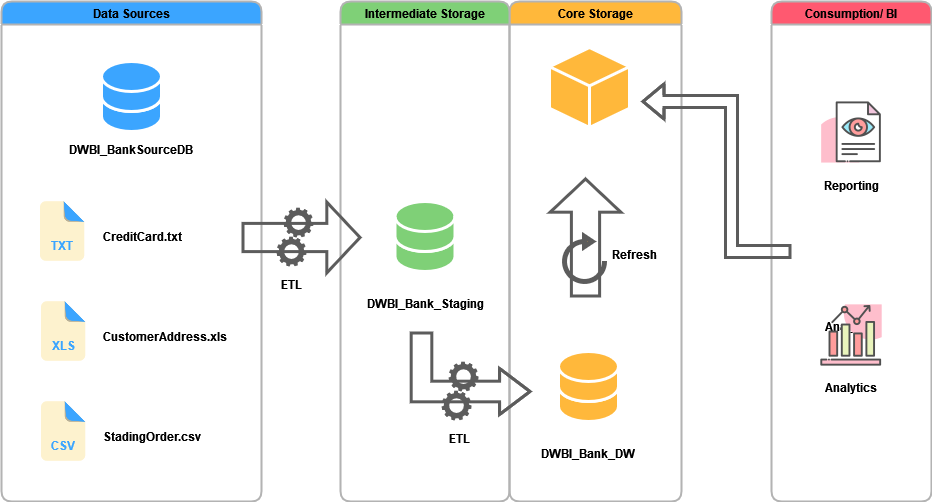

The diagram above was exported from draw.io. Its source (the exported page's mxGraphModel, read from the mxfile embedded in the PNG):
<mxGraphModel dx="1198" dy="610" grid="1" gridSize="10" guides="1" tooltips="1" connect="1" arrows="1" fold="1" page="1" pageScale="1" pageWidth="1100" pageHeight="850" math="0" shadow="0">
  <root>
    <mxCell id="0" />
    <mxCell id="1" parent="0" />
    <mxCell id="4qejsobfqfUcnsGzVwAY-12" value="Data Sources" style="swimlane;rounded=1;fillColor=#3ba5ff;strokeColor=#B3B3B3;gradientColor=none;swimlaneFillColor=none;fontColor=#000000;strokeWidth=2;" parent="1" vertex="1">
      <mxGeometry x="40" y="40" width="260" height="500" as="geometry" />
    </mxCell>
    <mxCell id="0x21o_6bixV0b1XZ24I9-35" value="&lt;b&gt;DWBI_BankSourceDB&lt;/b&gt;" style="text;html=1;strokeColor=none;fillColor=none;align=center;verticalAlign=middle;whiteSpace=wrap;rounded=0;fontColor=#000000;" parent="4qejsobfqfUcnsGzVwAY-12" vertex="1">
      <mxGeometry x="51" y="133" width="158" height="30" as="geometry" />
    </mxCell>
    <mxCell id="dJZP51PW6T6Fer2XRq-B-1" value="" style="group;fontColor=#3BA5FF;" parent="4qejsobfqfUcnsGzVwAY-12" vertex="1" connectable="0">
      <mxGeometry x="31" y="200" width="60" height="60" as="geometry" />
    </mxCell>
    <mxCell id="dJZP51PW6T6Fer2XRq-B-2" value="" style="shape=image;html=1;verticalAlign=top;verticalLabelPosition=bottom;labelBackgroundColor=#ffffff;imageAspect=0;aspect=fixed;image=https://cdn4.iconfinder.com/data/icons/file-extension-3/115/eps_extension_file_name-11-128.png;strokeColor=#ffffff;strokeWidth=2;fillColor=#2687CF;" parent="dJZP51PW6T6Fer2XRq-B-1" vertex="1">
      <mxGeometry width="60" height="60" as="geometry" />
    </mxCell>
    <mxCell id="dJZP51PW6T6Fer2XRq-B-3" value="&lt;font color=&quot;#3BA5FF&quot;&gt;&lt;b&gt;TXT&lt;/b&gt;&lt;/font&gt;" style="rounded=0;whiteSpace=wrap;html=1;strokeColor=#fdf2ce;strokeWidth=3;fillColor=#fdf2ce;" parent="dJZP51PW6T6Fer2XRq-B-1" vertex="1">
      <mxGeometry x="15" y="34" width="30" height="20" as="geometry" />
    </mxCell>
    <mxCell id="dJZP51PW6T6Fer2XRq-B-6" value="&lt;b&gt;CreditCard.txt&lt;/b&gt;" style="text;html=1;strokeColor=none;fillColor=none;align=left;verticalAlign=middle;whiteSpace=wrap;rounded=0;fontColor=#000000;" parent="4qejsobfqfUcnsGzVwAY-12" vertex="1">
      <mxGeometry x="100" y="220" width="158" height="30" as="geometry" />
    </mxCell>
    <mxCell id="dJZP51PW6T6Fer2XRq-B-7" value="" style="group;fontColor=#3BA5FF;" parent="4qejsobfqfUcnsGzVwAY-12" vertex="1" connectable="0">
      <mxGeometry x="32" y="300" width="60" height="60" as="geometry" />
    </mxCell>
    <mxCell id="dJZP51PW6T6Fer2XRq-B-8" value="" style="shape=image;html=1;verticalAlign=top;verticalLabelPosition=bottom;labelBackgroundColor=#ffffff;imageAspect=0;aspect=fixed;image=https://cdn4.iconfinder.com/data/icons/file-extension-3/115/eps_extension_file_name-11-128.png;strokeColor=#ffffff;strokeWidth=2;fillColor=#2687CF;" parent="dJZP51PW6T6Fer2XRq-B-7" vertex="1">
      <mxGeometry width="60" height="60" as="geometry" />
    </mxCell>
    <mxCell id="dJZP51PW6T6Fer2XRq-B-9" value="&lt;font color=&quot;#3BA5FF&quot;&gt;&lt;b&gt;XLS&lt;/b&gt;&lt;/font&gt;" style="rounded=0;whiteSpace=wrap;html=1;strokeColor=#fdf2ce;strokeWidth=3;fillColor=#fdf2ce;" parent="dJZP51PW6T6Fer2XRq-B-7" vertex="1">
      <mxGeometry x="15" y="34" width="30" height="20" as="geometry" />
    </mxCell>
    <mxCell id="dJZP51PW6T6Fer2XRq-B-10" value="&lt;b&gt;CustomerAddress.xls&lt;/b&gt;" style="text;html=1;strokeColor=none;fillColor=none;align=left;verticalAlign=middle;whiteSpace=wrap;rounded=0;fontColor=#000000;" parent="4qejsobfqfUcnsGzVwAY-12" vertex="1">
      <mxGeometry x="100" y="320" width="158" height="30" as="geometry" />
    </mxCell>
    <mxCell id="dJZP51PW6T6Fer2XRq-B-11" value="" style="group" parent="4qejsobfqfUcnsGzVwAY-12" vertex="1" connectable="0">
      <mxGeometry x="100" y="60" width="60" height="70" as="geometry" />
    </mxCell>
    <mxCell id="ZPeA8DeUJcqv7h1ELzBi-3" value="" style="shape=cylinder3;whiteSpace=wrap;html=1;boundedLbl=1;backgroundOutline=1;size=15;fontColor=#000000;strokeColor=#FFFFFF;strokeWidth=3;fillColor=#3BA5FF;gradientColor=none;" parent="dJZP51PW6T6Fer2XRq-B-11" vertex="1">
      <mxGeometry y="20" width="60" height="50" as="geometry" />
    </mxCell>
    <mxCell id="ZPeA8DeUJcqv7h1ELzBi-4" value="" style="shape=cylinder3;whiteSpace=wrap;html=1;boundedLbl=1;backgroundOutline=1;size=15;fontColor=#000000;strokeColor=#FFFFFF;strokeWidth=3;fillColor=#3ba5ff;gradientColor=none;" parent="dJZP51PW6T6Fer2XRq-B-11" vertex="1">
      <mxGeometry width="60" height="50" as="geometry" />
    </mxCell>
    <mxCell id="dJZP51PW6T6Fer2XRq-B-17" value="" style="group;fontColor=#3BA5FF;" parent="4qejsobfqfUcnsGzVwAY-12" vertex="1" connectable="0">
      <mxGeometry x="32" y="400" width="60" height="60" as="geometry" />
    </mxCell>
    <mxCell id="dJZP51PW6T6Fer2XRq-B-18" value="" style="shape=image;html=1;verticalAlign=top;verticalLabelPosition=bottom;labelBackgroundColor=#ffffff;imageAspect=0;aspect=fixed;image=https://cdn4.iconfinder.com/data/icons/file-extension-3/115/eps_extension_file_name-11-128.png;strokeColor=#ffffff;strokeWidth=2;fillColor=#2687CF;" parent="dJZP51PW6T6Fer2XRq-B-17" vertex="1">
      <mxGeometry width="60" height="60" as="geometry" />
    </mxCell>
    <mxCell id="dJZP51PW6T6Fer2XRq-B-19" value="&lt;font color=&quot;#3BA5FF&quot;&gt;&lt;b&gt;CSV&lt;/b&gt;&lt;/font&gt;" style="rounded=0;whiteSpace=wrap;html=1;strokeColor=#fdf2ce;strokeWidth=3;fillColor=#fdf2ce;" parent="dJZP51PW6T6Fer2XRq-B-17" vertex="1">
      <mxGeometry x="15" y="34" width="30" height="20" as="geometry" />
    </mxCell>
    <mxCell id="dJZP51PW6T6Fer2XRq-B-20" value="&lt;b&gt;StadingOrder.csv&lt;/b&gt;" style="text;html=1;strokeColor=none;fillColor=none;align=left;verticalAlign=middle;whiteSpace=wrap;rounded=0;fontColor=#000000;" parent="4qejsobfqfUcnsGzVwAY-12" vertex="1">
      <mxGeometry x="100" y="420" width="158" height="30" as="geometry" />
    </mxCell>
    <mxCell id="dJZP51PW6T6Fer2XRq-B-34" value="Core Storage" style="swimlane;rounded=1;fillColor=#FFB83B;strokeColor=#B3B3B3;gradientColor=none;swimlaneFillColor=none;fontColor=#000000;strokeWidth=2;" parent="1" vertex="1">
      <mxGeometry x="548" y="40" width="172" height="500" as="geometry" />
    </mxCell>
    <mxCell id="dJZP51PW6T6Fer2XRq-B-38" value="" style="whiteSpace=wrap;html=1;shape=mxgraph.basic.isocube;isoAngle=15;fontColor=#3BA5FF;strokeColor=#FFFFFF;strokeWidth=3;fillColor=#FFB83B;gradientColor=none;aspect=fixed;" parent="dJZP51PW6T6Fer2XRq-B-34" vertex="1">
      <mxGeometry x="40" y="46" width="80" height="80" as="geometry" />
    </mxCell>
    <mxCell id="BnPC5Ja2JqbhtBXgbIKT-96" value="" style="sketch=0;html=1;aspect=fixed;strokeColor=none;shadow=0;align=center;verticalAlign=top;fillColor=#5c5c5c;shape=mxgraph.gcp2.gear" parent="dJZP51PW6T6Fer2XRq-B-34" vertex="1">
      <mxGeometry x="-61" y="360" width="30" height="30" as="geometry" />
    </mxCell>
    <mxCell id="BnPC5Ja2JqbhtBXgbIKT-97" value="" style="sketch=0;html=1;aspect=fixed;strokeColor=none;shadow=0;align=center;verticalAlign=top;fillColor=#5c5c5c;shape=mxgraph.gcp2.gear" parent="dJZP51PW6T6Fer2XRq-B-34" vertex="1">
      <mxGeometry x="-68" y="389" width="30" height="30" as="geometry" />
    </mxCell>
    <mxCell id="BnPC5Ja2JqbhtBXgbIKT-101" value="" style="group" parent="dJZP51PW6T6Fer2XRq-B-34" vertex="1" connectable="0">
      <mxGeometry y="350" width="158" height="117" as="geometry" />
    </mxCell>
    <mxCell id="BnPC5Ja2JqbhtBXgbIKT-102" value="" style="group" parent="BnPC5Ja2JqbhtBXgbIKT-101" vertex="1" connectable="0">
      <mxGeometry x="49" width="60" height="70" as="geometry" />
    </mxCell>
    <mxCell id="BnPC5Ja2JqbhtBXgbIKT-103" value="" style="shape=cylinder3;whiteSpace=wrap;html=1;boundedLbl=1;backgroundOutline=1;size=15;fontColor=#000000;strokeColor=#FFFFFF;strokeWidth=3;fillColor=#FFB83B;gradientColor=none;" parent="BnPC5Ja2JqbhtBXgbIKT-102" vertex="1">
      <mxGeometry y="20" width="60" height="50" as="geometry" />
    </mxCell>
    <mxCell id="BnPC5Ja2JqbhtBXgbIKT-104" value="" style="shape=cylinder3;whiteSpace=wrap;html=1;boundedLbl=1;backgroundOutline=1;size=15;fontColor=#000000;strokeColor=#FFFFFF;strokeWidth=3;fillColor=#FFB83B;gradientColor=none;" parent="BnPC5Ja2JqbhtBXgbIKT-102" vertex="1">
      <mxGeometry width="60" height="50" as="geometry" />
    </mxCell>
    <mxCell id="BnPC5Ja2JqbhtBXgbIKT-105" value="&lt;b&gt;DWBI_Bank_DW&lt;/b&gt;" style="text;html=1;strokeColor=none;fillColor=none;align=center;verticalAlign=middle;whiteSpace=wrap;rounded=0;fontColor=#000000;" parent="BnPC5Ja2JqbhtBXgbIKT-101" vertex="1">
      <mxGeometry y="87" width="158" height="30" as="geometry" />
    </mxCell>
    <mxCell id="BnPC5Ja2JqbhtBXgbIKT-111" value="" style="shape=flexArrow;endArrow=classic;html=1;rounded=0;strokeColor=#5c5c5c;strokeWidth=3;endWidth=39.523809523809526;endSize=10.061904761904762;width=26.19047619047619;" parent="dJZP51PW6T6Fer2XRq-B-34" edge="1">
      <mxGeometry width="50" height="50" relative="1" as="geometry">
        <mxPoint x="76" y="296" as="sourcePoint" />
        <mxPoint x="76" y="176" as="targetPoint" />
      </mxGeometry>
    </mxCell>
    <mxCell id="BnPC5Ja2JqbhtBXgbIKT-113" value="&lt;b&gt;Refresh&lt;/b&gt;" style="text;html=1;strokeColor=none;fillColor=none;align=center;verticalAlign=middle;whiteSpace=wrap;rounded=0;fontColor=#000000;" parent="dJZP51PW6T6Fer2XRq-B-34" vertex="1">
      <mxGeometry x="95.01" y="237.5" width="60" height="30" as="geometry" />
    </mxCell>
    <mxCell id="BnPC5Ja2JqbhtBXgbIKT-115" value="" style="html=1;verticalLabelPosition=bottom;align=center;labelBackgroundColor=#ffffff;verticalAlign=top;strokeWidth=5;strokeColor=#5C5C5C;shadow=0;dashed=0;shape=mxgraph.ios7.icons.reload;fontColor=#000000;fillColor=#FFB83B;aspect=fixed;" parent="dJZP51PW6T6Fer2XRq-B-34" vertex="1">
      <mxGeometry x="55" y="235" width="40.01" height="45" as="geometry" />
    </mxCell>
    <mxCell id="BnPC5Ja2JqbhtBXgbIKT-31" value="Consumption/ BI" style="swimlane;rounded=1;fillColor=#ff5970;strokeColor=#B3B3B3;gradientColor=none;swimlaneFillColor=none;fontColor=#000000;strokeWidth=2;" parent="1" vertex="1">
      <mxGeometry x="810" y="40" width="160" height="500" as="geometry" />
    </mxCell>
    <mxCell id="BnPC5Ja2JqbhtBXgbIKT-84" value="&lt;b&gt;Reporting&lt;/b&gt;" style="text;html=1;strokeColor=none;fillColor=none;align=center;verticalAlign=middle;whiteSpace=wrap;rounded=0;" parent="BnPC5Ja2JqbhtBXgbIKT-31" vertex="1">
      <mxGeometry x="50" y="120" width="60" height="30" as="geometry" />
    </mxCell>
    <mxCell id="BnPC5Ja2JqbhtBXgbIKT-85" value="&lt;b&gt;Analytics&lt;/b&gt;" style="text;html=1;strokeColor=none;fillColor=none;align=center;verticalAlign=middle;whiteSpace=wrap;rounded=0;" parent="BnPC5Ja2JqbhtBXgbIKT-31" vertex="1">
      <mxGeometry x="50" y="310" width="60" height="30" as="geometry" />
    </mxCell>
    <mxCell id="BnPC5Ja2JqbhtBXgbIKT-120" value="" style="group" parent="BnPC5Ja2JqbhtBXgbIKT-31" vertex="1" connectable="0">
      <mxGeometry x="48" y="105" width="64" height="290" as="geometry" />
    </mxCell>
    <mxCell id="BnPC5Ja2JqbhtBXgbIKT-38" value="" style="shape=image;html=1;verticalAlign=top;verticalLabelPosition=bottom;labelBackgroundColor=#ffffff;imageAspect=0;aspect=fixed;image=https://cdn0.iconfinder.com/data/icons/business-startup-10/50/59-128.png;strokeWidth=3;fillColor=#FF7351;" parent="BnPC5Ja2JqbhtBXgbIKT-120" vertex="1">
      <mxGeometry y="-6" width="64" height="64" as="geometry" />
    </mxCell>
    <mxCell id="BnPC5Ja2JqbhtBXgbIKT-117" value="" style="shape=image;html=1;verticalAlign=top;verticalLabelPosition=bottom;labelBackgroundColor=#ffffff;imageAspect=0;aspect=fixed;image=https://cdn0.iconfinder.com/data/icons/business-startup-10/50/18-128.png;strokeWidth=3;fillColor=#FF7351;" parent="BnPC5Ja2JqbhtBXgbIKT-120" vertex="1">
      <mxGeometry y="197" width="64" height="64" as="geometry" />
    </mxCell>
    <mxCell id="BnPC5Ja2JqbhtBXgbIKT-118" value="&lt;b&gt;Analytics&lt;/b&gt;" style="text;html=1;strokeColor=none;fillColor=none;align=center;verticalAlign=middle;whiteSpace=wrap;rounded=0;" parent="BnPC5Ja2JqbhtBXgbIKT-120" vertex="1">
      <mxGeometry x="2" y="266" width="60" height="30" as="geometry" />
    </mxCell>
    <mxCell id="BnPC5Ja2JqbhtBXgbIKT-119" value="&lt;b&gt;Reporting&lt;/b&gt;" style="text;html=1;strokeColor=none;fillColor=none;align=center;verticalAlign=middle;whiteSpace=wrap;rounded=0;" parent="BnPC5Ja2JqbhtBXgbIKT-120" vertex="1">
      <mxGeometry x="2" y="64" width="60" height="30" as="geometry" />
    </mxCell>
    <mxCell id="BnPC5Ja2JqbhtBXgbIKT-45" value="" style="shape=flexArrow;endArrow=classic;html=1;rounded=0;strokeColor=#5C5C5C;strokeWidth=3;edgeStyle=orthogonalEdgeStyle;" parent="1" edge="1">
      <mxGeometry width="50" height="50" relative="1" as="geometry">
        <mxPoint x="830" y="290" as="sourcePoint" />
        <mxPoint x="680" y="140" as="targetPoint" />
        <Array as="points">
          <mxPoint x="770" y="290" />
          <mxPoint x="770" y="140" />
        </Array>
      </mxGeometry>
    </mxCell>
    <mxCell id="0x21o_6bixV0b1XZ24I9-32" value="Intermediate Storage" style="swimlane;rounded=1;fillColor=#7fd077;strokeColor=#B3B3B3;gradientColor=none;swimlaneFillColor=none;fontColor=#000000;strokeWidth=2;" parent="1" vertex="1">
      <mxGeometry x="379" y="40" width="169" height="500" as="geometry" />
    </mxCell>
    <mxCell id="BnPC5Ja2JqbhtBXgbIKT-94" value="" style="group" parent="0x21o_6bixV0b1XZ24I9-32" vertex="1" connectable="0">
      <mxGeometry x="5.5" y="200" width="158" height="117" as="geometry" />
    </mxCell>
    <mxCell id="dJZP51PW6T6Fer2XRq-B-23" value="" style="group" parent="BnPC5Ja2JqbhtBXgbIKT-94" vertex="1" connectable="0">
      <mxGeometry x="49" width="60" height="70" as="geometry" />
    </mxCell>
    <mxCell id="dJZP51PW6T6Fer2XRq-B-4" value="" style="shape=cylinder3;whiteSpace=wrap;html=1;boundedLbl=1;backgroundOutline=1;size=15;fontColor=#000000;strokeColor=#FFFFFF;strokeWidth=3;fillColor=#7fd077;gradientColor=none;" parent="dJZP51PW6T6Fer2XRq-B-23" vertex="1">
      <mxGeometry y="20" width="60" height="50" as="geometry" />
    </mxCell>
    <mxCell id="dJZP51PW6T6Fer2XRq-B-5" value="" style="shape=cylinder3;whiteSpace=wrap;html=1;boundedLbl=1;backgroundOutline=1;size=15;fontColor=#000000;strokeColor=#FFFFFF;strokeWidth=3;fillColor=#7fd077;gradientColor=none;" parent="dJZP51PW6T6Fer2XRq-B-23" vertex="1">
      <mxGeometry width="60" height="50" as="geometry" />
    </mxCell>
    <mxCell id="BnPC5Ja2JqbhtBXgbIKT-92" value="&lt;b&gt;DWBI_Bank_Staging&lt;/b&gt;" style="text;html=1;strokeColor=none;fillColor=none;align=center;verticalAlign=middle;whiteSpace=wrap;rounded=0;fontColor=#000000;" parent="BnPC5Ja2JqbhtBXgbIKT-94" vertex="1">
      <mxGeometry y="87" width="158" height="30" as="geometry" />
    </mxCell>
    <mxCell id="BnPC5Ja2JqbhtBXgbIKT-98" value="" style="shape=flexArrow;endArrow=classic;html=1;rounded=0;strokeColor=#5c5c5c;strokeWidth=3;endWidth=22.391975308641975;endSize=9.147222222222222;width=18.61111111111111;edgeStyle=orthogonalEdgeStyle;" parent="0x21o_6bixV0b1XZ24I9-32" edge="1">
      <mxGeometry width="50" height="50" relative="1" as="geometry">
        <mxPoint x="81" y="330" as="sourcePoint" />
        <mxPoint x="191" y="390" as="targetPoint" />
        <Array as="points">
          <mxPoint x="81" y="390" />
        </Array>
      </mxGeometry>
    </mxCell>
    <mxCell id="BnPC5Ja2JqbhtBXgbIKT-99" value="&lt;b&gt;ETL&lt;/b&gt;" style="text;html=1;strokeColor=none;fillColor=none;align=left;verticalAlign=middle;whiteSpace=wrap;rounded=0;fontColor=#000000;" parent="0x21o_6bixV0b1XZ24I9-32" vertex="1">
      <mxGeometry x="107" y="422" width="25" height="30" as="geometry" />
    </mxCell>
    <mxCell id="BnPC5Ja2JqbhtBXgbIKT-18" value="" style="group" parent="1" vertex="1" connectable="0">
      <mxGeometry x="280" y="246" width="120" height="92" as="geometry" />
    </mxCell>
    <mxCell id="BnPC5Ja2JqbhtBXgbIKT-9" value="" style="sketch=0;html=1;aspect=fixed;strokeColor=none;shadow=0;align=center;verticalAlign=top;fillColor=#5c5c5c;shape=mxgraph.gcp2.gear" parent="BnPC5Ja2JqbhtBXgbIKT-18" vertex="1">
      <mxGeometry x="42" width="30" height="30" as="geometry" />
    </mxCell>
    <mxCell id="BnPC5Ja2JqbhtBXgbIKT-10" value="" style="sketch=0;html=1;aspect=fixed;strokeColor=none;shadow=0;align=center;verticalAlign=top;fillColor=#5c5c5c;shape=mxgraph.gcp2.gear" parent="BnPC5Ja2JqbhtBXgbIKT-18" vertex="1">
      <mxGeometry x="35" y="29" width="30" height="30" as="geometry" />
    </mxCell>
    <mxCell id="BnPC5Ja2JqbhtBXgbIKT-15" value="" style="shape=flexArrow;endArrow=classic;html=1;rounded=0;strokeColor=#5c5c5c;strokeWidth=3;endWidth=39.523809523809526;endSize=10.061904761904762;width=26.19047619047619;" parent="BnPC5Ja2JqbhtBXgbIKT-18" edge="1">
      <mxGeometry width="50" height="50" relative="1" as="geometry">
        <mxPoint y="30" as="sourcePoint" />
        <mxPoint x="120" y="30" as="targetPoint" />
      </mxGeometry>
    </mxCell>
    <mxCell id="BnPC5Ja2JqbhtBXgbIKT-16" value="&lt;b&gt;ETL&lt;/b&gt;" style="text;html=1;strokeColor=none;fillColor=none;align=left;verticalAlign=middle;whiteSpace=wrap;rounded=0;fontColor=#000000;" parent="BnPC5Ja2JqbhtBXgbIKT-18" vertex="1">
      <mxGeometry x="37.5" y="62" width="25" height="30" as="geometry" />
    </mxCell>
  </root>
</mxGraphModel>